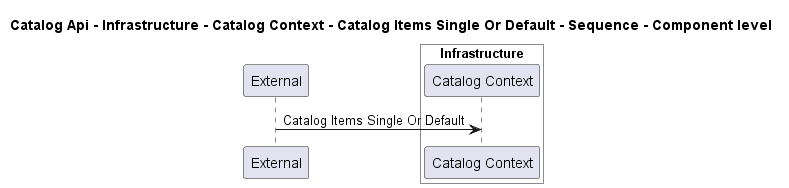

The diagram above was rendered by PlantUML. Its source (embedded in the PNG):
@startuml
!pragma layout smetana

title Catalog Api - Infrastructure - Catalog Context - Catalog Items Single Or Default - Sequence - Component level

participant "External" as C4InterFlow.SoftwareSystems.ExternalSystem

box "Catalog Api" #White
    
box "Infrastructure" #White
    participant "Catalog Context" as dotnet.eShop.Architecture.SoftwareSystems.CatalogApi.Containers.Infrastructure.Components.CatalogContext
end box

end box


C4InterFlow.SoftwareSystems.ExternalSystem -> dotnet.eShop.Architecture.SoftwareSystems.CatalogApi.Containers.Infrastructure.Components.CatalogContext : Catalog Items Single Or Default


@enduml